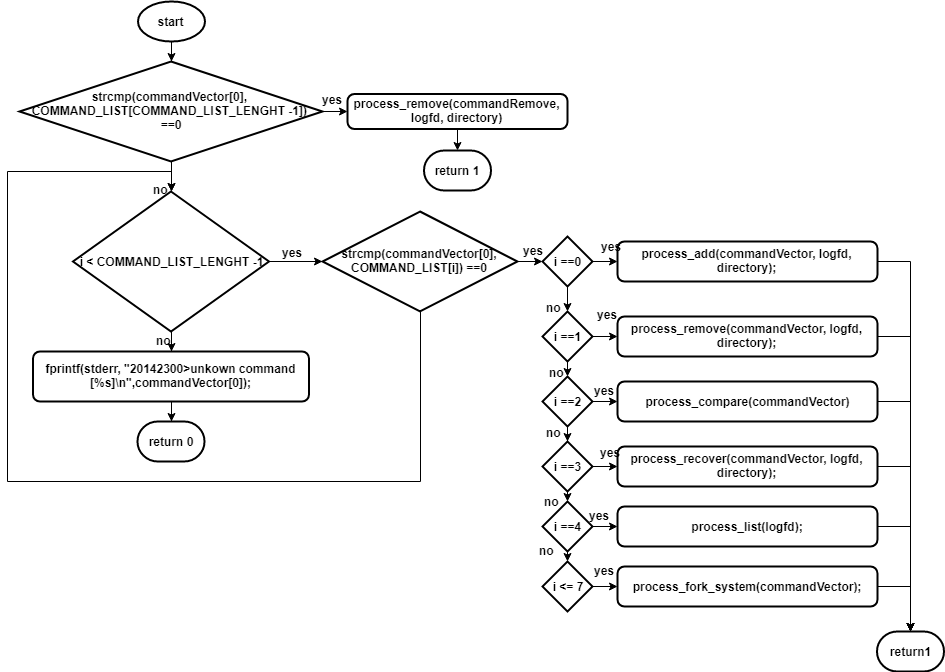

The diagram above was exported from draw.io. Its source (the exported page's mxGraphModel, read from the mxfile embedded in the PNG):
<mxGraphModel dx="1381" dy="1549" grid="1" gridSize="10" guides="1" tooltips="1" connect="1" arrows="1" fold="1" page="1" pageScale="1" pageWidth="827" pageHeight="1169" math="0" shadow="0">
  <root>
    <mxCell id="JeWi8mb8rWOpMS110Kh4-0" />
    <mxCell id="JeWi8mb8rWOpMS110Kh4-1" parent="JeWi8mb8rWOpMS110Kh4-0" />
    <mxCell id="JeWi8mb8rWOpMS110Kh4-3" style="edgeStyle=orthogonalEdgeStyle;rounded=0;orthogonalLoop=1;jettySize=auto;html=1;exitX=0.5;exitY=1;exitDx=0;exitDy=0;exitPerimeter=0;fontStyle=1" edge="1" parent="JeWi8mb8rWOpMS110Kh4-1" source="JeWi8mb8rWOpMS110Kh4-2" target="JeWi8mb8rWOpMS110Kh4-4">
      <mxGeometry relative="1" as="geometry">
        <mxPoint x="54" y="90" as="targetPoint" />
      </mxGeometry>
    </mxCell>
    <mxCell id="JeWi8mb8rWOpMS110Kh4-2" value="start" style="strokeWidth=2;html=1;shape=mxgraph.flowchart.start_1;whiteSpace=wrap;fontStyle=1" vertex="1" parent="JeWi8mb8rWOpMS110Kh4-1">
      <mxGeometry x="20" y="20" width="67" height="40" as="geometry" />
    </mxCell>
    <mxCell id="JeWi8mb8rWOpMS110Kh4-5" style="edgeStyle=orthogonalEdgeStyle;rounded=0;orthogonalLoop=1;jettySize=auto;html=1;exitX=1;exitY=0.5;exitDx=0;exitDy=0;exitPerimeter=0;fontStyle=1" edge="1" parent="JeWi8mb8rWOpMS110Kh4-1" source="JeWi8mb8rWOpMS110Kh4-4" target="JeWi8mb8rWOpMS110Kh4-6">
      <mxGeometry relative="1" as="geometry">
        <mxPoint x="270" y="185" as="targetPoint" />
      </mxGeometry>
    </mxCell>
    <mxCell id="JeWi8mb8rWOpMS110Kh4-7" style="edgeStyle=orthogonalEdgeStyle;rounded=0;orthogonalLoop=1;jettySize=auto;html=1;exitX=0.5;exitY=1;exitDx=0;exitDy=0;exitPerimeter=0;fontStyle=1" edge="1" parent="JeWi8mb8rWOpMS110Kh4-1" source="JeWi8mb8rWOpMS110Kh4-4" target="JeWi8mb8rWOpMS110Kh4-8">
      <mxGeometry relative="1" as="geometry">
        <mxPoint x="54" y="220" as="targetPoint" />
      </mxGeometry>
    </mxCell>
    <mxCell id="JeWi8mb8rWOpMS110Kh4-4" value="&lt;div&gt;&lt;span&gt;strcmp&lt;/span&gt;(&lt;span&gt;commandVector&lt;/span&gt;[&lt;span&gt;0&lt;/span&gt;],&amp;nbsp;&lt;/div&gt;&lt;div&gt;&lt;span&gt;COMMAND_LIST&lt;/span&gt;[COMMAND_LIST_LENGHT -&lt;span&gt;1&lt;/span&gt;])&amp;nbsp;&lt;/div&gt;&lt;div&gt;==&lt;span&gt;0&lt;/span&gt;&lt;/div&gt;" style="strokeWidth=2;html=1;shape=mxgraph.flowchart.decision;whiteSpace=wrap;fontStyle=1" vertex="1" parent="JeWi8mb8rWOpMS110Kh4-1">
      <mxGeometry x="-98" y="80" width="303" height="100" as="geometry" />
    </mxCell>
    <mxCell id="JeWi8mb8rWOpMS110Kh4-18" style="edgeStyle=orthogonalEdgeStyle;rounded=0;orthogonalLoop=1;jettySize=auto;html=1;exitX=0.5;exitY=1;exitDx=0;exitDy=0;entryX=0.5;entryY=0;entryDx=0;entryDy=0;entryPerimeter=0;fontStyle=1" edge="1" parent="JeWi8mb8rWOpMS110Kh4-1" source="JeWi8mb8rWOpMS110Kh4-6" target="JeWi8mb8rWOpMS110Kh4-19">
      <mxGeometry relative="1" as="geometry">
        <mxPoint x="340" y="180" as="targetPoint" />
      </mxGeometry>
    </mxCell>
    <mxCell id="JeWi8mb8rWOpMS110Kh4-6" value="&lt;div&gt;&lt;span&gt;process_remove&lt;/span&gt;(commandRemove, logfd, directory)&lt;/div&gt;" style="rounded=1;whiteSpace=wrap;html=1;absoluteArcSize=1;arcSize=14;strokeWidth=2;fontStyle=1" vertex="1" parent="JeWi8mb8rWOpMS110Kh4-1">
      <mxGeometry x="230" y="112.5" width="220" height="35" as="geometry" />
    </mxCell>
    <mxCell id="JeWi8mb8rWOpMS110Kh4-9" style="edgeStyle=orthogonalEdgeStyle;rounded=0;orthogonalLoop=1;jettySize=auto;html=1;exitX=1;exitY=0.5;exitDx=0;exitDy=0;exitPerimeter=0;fontStyle=1" edge="1" parent="JeWi8mb8rWOpMS110Kh4-1" source="JeWi8mb8rWOpMS110Kh4-8" target="JeWi8mb8rWOpMS110Kh4-14">
      <mxGeometry relative="1" as="geometry">
        <mxPoint x="220" y="280" as="targetPoint" />
      </mxGeometry>
    </mxCell>
    <mxCell id="JeWi8mb8rWOpMS110Kh4-10" style="edgeStyle=orthogonalEdgeStyle;rounded=0;orthogonalLoop=1;jettySize=auto;html=1;exitX=0.5;exitY=1;exitDx=0;exitDy=0;exitPerimeter=0;fontStyle=1" edge="1" parent="JeWi8mb8rWOpMS110Kh4-1" source="JeWi8mb8rWOpMS110Kh4-8" target="JeWi8mb8rWOpMS110Kh4-11">
      <mxGeometry relative="1" as="geometry">
        <mxPoint x="54" y="380" as="targetPoint" />
      </mxGeometry>
    </mxCell>
    <mxCell id="JeWi8mb8rWOpMS110Kh4-8" value="&lt;div&gt;i &amp;lt; COMMAND_LIST_LENGHT -&lt;span&gt;1&lt;/span&gt;&lt;/div&gt;" style="strokeWidth=2;html=1;shape=mxgraph.flowchart.decision;whiteSpace=wrap;fontStyle=1" vertex="1" parent="JeWi8mb8rWOpMS110Kh4-1">
      <mxGeometry x="-44.5" y="210" width="196" height="140" as="geometry" />
    </mxCell>
    <mxCell id="JeWi8mb8rWOpMS110Kh4-12" style="edgeStyle=orthogonalEdgeStyle;rounded=0;orthogonalLoop=1;jettySize=auto;html=1;exitX=0.5;exitY=1;exitDx=0;exitDy=0;fontStyle=1" edge="1" parent="JeWi8mb8rWOpMS110Kh4-1" source="JeWi8mb8rWOpMS110Kh4-11" target="JeWi8mb8rWOpMS110Kh4-13">
      <mxGeometry relative="1" as="geometry">
        <mxPoint x="60" y="460" as="targetPoint" />
      </mxGeometry>
    </mxCell>
    <mxCell id="JeWi8mb8rWOpMS110Kh4-11" value="&lt;div&gt;&lt;div&gt;&lt;span&gt;fprintf&lt;/span&gt;(stderr, &lt;span&gt;&quot;20142300&amp;gt;unkown command [%s]&lt;/span&gt;&lt;span&gt;\n&lt;/span&gt;&lt;span&gt;&quot;&lt;/span&gt;,&lt;span&gt;commandVector&lt;/span&gt;[&lt;span&gt;0&lt;/span&gt;]);&lt;/div&gt;&lt;/div&gt;" style="rounded=1;whiteSpace=wrap;html=1;absoluteArcSize=1;arcSize=14;strokeWidth=2;fontStyle=1" vertex="1" parent="JeWi8mb8rWOpMS110Kh4-1">
      <mxGeometry x="-84.5" y="370" width="276" height="50" as="geometry" />
    </mxCell>
    <mxCell id="JeWi8mb8rWOpMS110Kh4-13" value="return 0" style="strokeWidth=2;html=1;shape=mxgraph.flowchart.terminator;whiteSpace=wrap;fontStyle=1" vertex="1" parent="JeWi8mb8rWOpMS110Kh4-1">
      <mxGeometry x="20" y="440" width="67" height="40" as="geometry" />
    </mxCell>
    <mxCell id="JeWi8mb8rWOpMS110Kh4-15" style="edgeStyle=orthogonalEdgeStyle;rounded=0;orthogonalLoop=1;jettySize=auto;html=1;exitX=0.5;exitY=1;exitDx=0;exitDy=0;exitPerimeter=0;entryX=0.5;entryY=0;entryDx=0;entryDy=0;entryPerimeter=0;fontStyle=1" edge="1" parent="JeWi8mb8rWOpMS110Kh4-1" source="JeWi8mb8rWOpMS110Kh4-14" target="JeWi8mb8rWOpMS110Kh4-8">
      <mxGeometry relative="1" as="geometry">
        <Array as="points">
          <mxPoint x="303" y="500" />
          <mxPoint x="-110" y="500" />
          <mxPoint x="-110" y="190" />
          <mxPoint x="54" y="190" />
        </Array>
      </mxGeometry>
    </mxCell>
    <mxCell id="JeWi8mb8rWOpMS110Kh4-16" style="edgeStyle=orthogonalEdgeStyle;rounded=0;orthogonalLoop=1;jettySize=auto;html=1;exitX=1;exitY=0.5;exitDx=0;exitDy=0;exitPerimeter=0;fontStyle=1" edge="1" parent="JeWi8mb8rWOpMS110Kh4-1" source="JeWi8mb8rWOpMS110Kh4-14" target="JeWi8mb8rWOpMS110Kh4-20">
      <mxGeometry relative="1" as="geometry">
        <mxPoint x="440" y="280" as="targetPoint" />
      </mxGeometry>
    </mxCell>
    <mxCell id="JeWi8mb8rWOpMS110Kh4-14" value="&lt;div&gt;&lt;span&gt;strcmp&lt;/span&gt;(&lt;span&gt;commandVector&lt;/span&gt;[&lt;span&gt;0&lt;/span&gt;], &lt;span&gt;COMMAND_LIST&lt;/span&gt;[i]) ==&lt;span&gt;0&lt;/span&gt;&lt;/div&gt;" style="strokeWidth=2;html=1;shape=mxgraph.flowchart.decision;whiteSpace=wrap;fontStyle=1" vertex="1" parent="JeWi8mb8rWOpMS110Kh4-1">
      <mxGeometry x="205" y="230" width="195" height="100" as="geometry" />
    </mxCell>
    <mxCell id="JeWi8mb8rWOpMS110Kh4-19" value="return 1" style="strokeWidth=2;html=1;shape=mxgraph.flowchart.terminator;whiteSpace=wrap;fontStyle=1" vertex="1" parent="JeWi8mb8rWOpMS110Kh4-1">
      <mxGeometry x="306.5" y="169" width="67" height="40" as="geometry" />
    </mxCell>
    <mxCell id="JeWi8mb8rWOpMS110Kh4-21" style="edgeStyle=orthogonalEdgeStyle;rounded=0;orthogonalLoop=1;jettySize=auto;html=1;exitX=1;exitY=0.5;exitDx=0;exitDy=0;exitPerimeter=0;fontStyle=1" edge="1" parent="JeWi8mb8rWOpMS110Kh4-1" source="JeWi8mb8rWOpMS110Kh4-20" target="JeWi8mb8rWOpMS110Kh4-22">
      <mxGeometry relative="1" as="geometry">
        <mxPoint x="500" y="280" as="targetPoint" />
      </mxGeometry>
    </mxCell>
    <mxCell id="JeWi8mb8rWOpMS110Kh4-23" style="edgeStyle=orthogonalEdgeStyle;rounded=0;orthogonalLoop=1;jettySize=auto;html=1;exitX=0.5;exitY=1;exitDx=0;exitDy=0;exitPerimeter=0;fontStyle=1" edge="1" parent="JeWi8mb8rWOpMS110Kh4-1" source="JeWi8mb8rWOpMS110Kh4-20">
      <mxGeometry relative="1" as="geometry">
        <mxPoint x="450" y="330" as="targetPoint" />
      </mxGeometry>
    </mxCell>
    <mxCell id="JeWi8mb8rWOpMS110Kh4-20" value="&lt;div&gt;i ==&lt;span&gt;0&lt;/span&gt;&lt;/div&gt;" style="strokeWidth=2;html=1;shape=mxgraph.flowchart.decision;whiteSpace=wrap;fontStyle=1" vertex="1" parent="JeWi8mb8rWOpMS110Kh4-1">
      <mxGeometry x="425" y="255" width="50" height="50" as="geometry" />
    </mxCell>
    <mxCell id="JeWi8mb8rWOpMS110Kh4-45" style="edgeStyle=orthogonalEdgeStyle;rounded=0;orthogonalLoop=1;jettySize=auto;html=1;exitX=1;exitY=0.5;exitDx=0;exitDy=0;fontStyle=1" edge="1" parent="JeWi8mb8rWOpMS110Kh4-1" source="JeWi8mb8rWOpMS110Kh4-22" target="JeWi8mb8rWOpMS110Kh4-46">
      <mxGeometry relative="1" as="geometry">
        <mxPoint x="800" y="660" as="targetPoint" />
      </mxGeometry>
    </mxCell>
    <mxCell id="JeWi8mb8rWOpMS110Kh4-22" value="&lt;div&gt;&lt;span&gt;process_add&lt;/span&gt;(commandVector, logfd, directory);&lt;/div&gt;" style="rounded=1;whiteSpace=wrap;html=1;absoluteArcSize=1;arcSize=14;strokeWidth=2;fontStyle=1" vertex="1" parent="JeWi8mb8rWOpMS110Kh4-1">
      <mxGeometry x="500" y="260" width="260" height="40" as="geometry" />
    </mxCell>
    <mxCell id="JeWi8mb8rWOpMS110Kh4-36" style="edgeStyle=orthogonalEdgeStyle;rounded=0;orthogonalLoop=1;jettySize=auto;html=1;exitX=0.5;exitY=1;exitDx=0;exitDy=0;exitPerimeter=0;entryX=0.5;entryY=0;entryDx=0;entryDy=0;entryPerimeter=0;fontStyle=1" edge="1" parent="JeWi8mb8rWOpMS110Kh4-1" source="JeWi8mb8rWOpMS110Kh4-26" target="JeWi8mb8rWOpMS110Kh4-28">
      <mxGeometry relative="1" as="geometry" />
    </mxCell>
    <mxCell id="JeWi8mb8rWOpMS110Kh4-40" style="edgeStyle=orthogonalEdgeStyle;rounded=0;orthogonalLoop=1;jettySize=auto;html=1;exitX=1;exitY=0.5;exitDx=0;exitDy=0;exitPerimeter=0;entryX=0;entryY=0.5;entryDx=0;entryDy=0;fontStyle=1" edge="1" parent="JeWi8mb8rWOpMS110Kh4-1" source="JeWi8mb8rWOpMS110Kh4-26" target="JeWi8mb8rWOpMS110Kh4-27">
      <mxGeometry relative="1" as="geometry" />
    </mxCell>
    <mxCell id="JeWi8mb8rWOpMS110Kh4-26" value="&lt;div&gt;i ==1&lt;/div&gt;" style="strokeWidth=2;html=1;shape=mxgraph.flowchart.decision;whiteSpace=wrap;fontStyle=1" vertex="1" parent="JeWi8mb8rWOpMS110Kh4-1">
      <mxGeometry x="425" y="330" width="50" height="50" as="geometry" />
    </mxCell>
    <mxCell id="JeWi8mb8rWOpMS110Kh4-47" style="edgeStyle=orthogonalEdgeStyle;rounded=0;orthogonalLoop=1;jettySize=auto;html=1;exitX=1;exitY=0.5;exitDx=0;exitDy=0;entryX=0.5;entryY=0;entryDx=0;entryDy=0;entryPerimeter=0;fontStyle=1" edge="1" parent="JeWi8mb8rWOpMS110Kh4-1" source="JeWi8mb8rWOpMS110Kh4-27" target="JeWi8mb8rWOpMS110Kh4-46">
      <mxGeometry relative="1" as="geometry">
        <Array as="points">
          <mxPoint x="793" y="355" />
        </Array>
      </mxGeometry>
    </mxCell>
    <mxCell id="JeWi8mb8rWOpMS110Kh4-27" value="&lt;div&gt;&lt;span&gt;process_remove&lt;/span&gt;(commandVector, logfd, directory);&lt;/div&gt;" style="rounded=1;whiteSpace=wrap;html=1;absoluteArcSize=1;arcSize=14;strokeWidth=2;fontStyle=1" vertex="1" parent="JeWi8mb8rWOpMS110Kh4-1">
      <mxGeometry x="500" y="335" width="260" height="40" as="geometry" />
    </mxCell>
    <mxCell id="JeWi8mb8rWOpMS110Kh4-37" style="edgeStyle=orthogonalEdgeStyle;rounded=0;orthogonalLoop=1;jettySize=auto;html=1;exitX=0.5;exitY=1;exitDx=0;exitDy=0;exitPerimeter=0;fontStyle=1" edge="1" parent="JeWi8mb8rWOpMS110Kh4-1" source="JeWi8mb8rWOpMS110Kh4-28" target="JeWi8mb8rWOpMS110Kh4-30">
      <mxGeometry relative="1" as="geometry" />
    </mxCell>
    <mxCell id="JeWi8mb8rWOpMS110Kh4-41" style="edgeStyle=orthogonalEdgeStyle;rounded=0;orthogonalLoop=1;jettySize=auto;html=1;exitX=1;exitY=0.5;exitDx=0;exitDy=0;exitPerimeter=0;entryX=0;entryY=0.5;entryDx=0;entryDy=0;fontStyle=1" edge="1" parent="JeWi8mb8rWOpMS110Kh4-1" source="JeWi8mb8rWOpMS110Kh4-28" target="JeWi8mb8rWOpMS110Kh4-29">
      <mxGeometry relative="1" as="geometry" />
    </mxCell>
    <mxCell id="JeWi8mb8rWOpMS110Kh4-28" value="&lt;div&gt;i ==2&lt;/div&gt;" style="strokeWidth=2;html=1;shape=mxgraph.flowchart.decision;whiteSpace=wrap;fontStyle=1" vertex="1" parent="JeWi8mb8rWOpMS110Kh4-1">
      <mxGeometry x="425" y="395" width="50" height="50" as="geometry" />
    </mxCell>
    <mxCell id="JeWi8mb8rWOpMS110Kh4-48" style="edgeStyle=orthogonalEdgeStyle;rounded=0;orthogonalLoop=1;jettySize=auto;html=1;exitX=1;exitY=0.5;exitDx=0;exitDy=0;entryX=0.5;entryY=0;entryDx=0;entryDy=0;entryPerimeter=0;fontStyle=1" edge="1" parent="JeWi8mb8rWOpMS110Kh4-1" source="JeWi8mb8rWOpMS110Kh4-29" target="JeWi8mb8rWOpMS110Kh4-46">
      <mxGeometry relative="1" as="geometry">
        <mxPoint x="790" y="630" as="targetPoint" />
      </mxGeometry>
    </mxCell>
    <mxCell id="JeWi8mb8rWOpMS110Kh4-29" value="&lt;div&gt;&lt;span&gt;process_compare&lt;/span&gt;(commandVector)&lt;/div&gt;" style="rounded=1;whiteSpace=wrap;html=1;absoluteArcSize=1;arcSize=14;strokeWidth=2;fontStyle=1" vertex="1" parent="JeWi8mb8rWOpMS110Kh4-1">
      <mxGeometry x="500" y="400" width="260" height="40" as="geometry" />
    </mxCell>
    <mxCell id="JeWi8mb8rWOpMS110Kh4-38" style="edgeStyle=orthogonalEdgeStyle;rounded=0;orthogonalLoop=1;jettySize=auto;html=1;exitX=0.5;exitY=1;exitDx=0;exitDy=0;exitPerimeter=0;entryX=0.5;entryY=0;entryDx=0;entryDy=0;entryPerimeter=0;fontStyle=1" edge="1" parent="JeWi8mb8rWOpMS110Kh4-1" source="JeWi8mb8rWOpMS110Kh4-30" target="JeWi8mb8rWOpMS110Kh4-32">
      <mxGeometry relative="1" as="geometry" />
    </mxCell>
    <mxCell id="JeWi8mb8rWOpMS110Kh4-42" style="edgeStyle=orthogonalEdgeStyle;rounded=0;orthogonalLoop=1;jettySize=auto;html=1;exitX=1;exitY=0.5;exitDx=0;exitDy=0;exitPerimeter=0;entryX=0;entryY=0.5;entryDx=0;entryDy=0;fontStyle=1" edge="1" parent="JeWi8mb8rWOpMS110Kh4-1" source="JeWi8mb8rWOpMS110Kh4-30" target="JeWi8mb8rWOpMS110Kh4-31">
      <mxGeometry relative="1" as="geometry" />
    </mxCell>
    <mxCell id="JeWi8mb8rWOpMS110Kh4-30" value="&lt;div&gt;i ==3&lt;/div&gt;" style="strokeWidth=2;html=1;shape=mxgraph.flowchart.decision;whiteSpace=wrap;fontStyle=1" vertex="1" parent="JeWi8mb8rWOpMS110Kh4-1">
      <mxGeometry x="425" y="460" width="50" height="50" as="geometry" />
    </mxCell>
    <mxCell id="JeWi8mb8rWOpMS110Kh4-49" style="edgeStyle=orthogonalEdgeStyle;rounded=0;orthogonalLoop=1;jettySize=auto;html=1;exitX=1;exitY=0.5;exitDx=0;exitDy=0;entryX=0.5;entryY=0;entryDx=0;entryDy=0;entryPerimeter=0;fontStyle=1" edge="1" parent="JeWi8mb8rWOpMS110Kh4-1" source="JeWi8mb8rWOpMS110Kh4-31" target="JeWi8mb8rWOpMS110Kh4-46">
      <mxGeometry relative="1" as="geometry">
        <mxPoint x="820" y="600" as="targetPoint" />
        <Array as="points">
          <mxPoint x="793" y="485" />
        </Array>
      </mxGeometry>
    </mxCell>
    <mxCell id="JeWi8mb8rWOpMS110Kh4-31" value="&lt;div&gt;&lt;div&gt;&lt;span&gt;process_recover&lt;/span&gt;(commandVector, logfd, directory);&lt;/div&gt;&lt;/div&gt;" style="rounded=1;whiteSpace=wrap;html=1;absoluteArcSize=1;arcSize=14;strokeWidth=2;fontStyle=1" vertex="1" parent="JeWi8mb8rWOpMS110Kh4-1">
      <mxGeometry x="500" y="465" width="260" height="40" as="geometry" />
    </mxCell>
    <mxCell id="JeWi8mb8rWOpMS110Kh4-39" style="edgeStyle=orthogonalEdgeStyle;rounded=0;orthogonalLoop=1;jettySize=auto;html=1;exitX=0.5;exitY=1;exitDx=0;exitDy=0;exitPerimeter=0;entryX=0.5;entryY=0;entryDx=0;entryDy=0;entryPerimeter=0;fontStyle=1" edge="1" parent="JeWi8mb8rWOpMS110Kh4-1" source="JeWi8mb8rWOpMS110Kh4-32" target="JeWi8mb8rWOpMS110Kh4-34">
      <mxGeometry relative="1" as="geometry" />
    </mxCell>
    <mxCell id="JeWi8mb8rWOpMS110Kh4-43" style="edgeStyle=orthogonalEdgeStyle;rounded=0;orthogonalLoop=1;jettySize=auto;html=1;exitX=1;exitY=0.5;exitDx=0;exitDy=0;exitPerimeter=0;entryX=0;entryY=0.5;entryDx=0;entryDy=0;fontStyle=1" edge="1" parent="JeWi8mb8rWOpMS110Kh4-1" source="JeWi8mb8rWOpMS110Kh4-32" target="JeWi8mb8rWOpMS110Kh4-33">
      <mxGeometry relative="1" as="geometry" />
    </mxCell>
    <mxCell id="JeWi8mb8rWOpMS110Kh4-32" value="&lt;div&gt;i ==4&lt;/div&gt;" style="strokeWidth=2;html=1;shape=mxgraph.flowchart.decision;whiteSpace=wrap;fontStyle=1" vertex="1" parent="JeWi8mb8rWOpMS110Kh4-1">
      <mxGeometry x="425" y="520" width="50" height="50" as="geometry" />
    </mxCell>
    <mxCell id="JeWi8mb8rWOpMS110Kh4-50" style="edgeStyle=orthogonalEdgeStyle;rounded=0;orthogonalLoop=1;jettySize=auto;html=1;exitX=1;exitY=0.5;exitDx=0;exitDy=0;entryX=0.5;entryY=0;entryDx=0;entryDy=0;entryPerimeter=0;fontStyle=1" edge="1" parent="JeWi8mb8rWOpMS110Kh4-1" source="JeWi8mb8rWOpMS110Kh4-33" target="JeWi8mb8rWOpMS110Kh4-46">
      <mxGeometry relative="1" as="geometry">
        <mxPoint x="840" y="610" as="targetPoint" />
      </mxGeometry>
    </mxCell>
    <mxCell id="JeWi8mb8rWOpMS110Kh4-33" value="&lt;div&gt;&lt;span&gt;process_list&lt;/span&gt;(logfd);&lt;/div&gt;" style="rounded=1;whiteSpace=wrap;html=1;absoluteArcSize=1;arcSize=14;strokeWidth=2;fontStyle=1" vertex="1" parent="JeWi8mb8rWOpMS110Kh4-1">
      <mxGeometry x="500" y="525" width="260" height="40" as="geometry" />
    </mxCell>
    <mxCell id="JeWi8mb8rWOpMS110Kh4-44" style="edgeStyle=orthogonalEdgeStyle;rounded=0;orthogonalLoop=1;jettySize=auto;html=1;exitX=1;exitY=0.5;exitDx=0;exitDy=0;exitPerimeter=0;entryX=0;entryY=0.5;entryDx=0;entryDy=0;fontStyle=1" edge="1" parent="JeWi8mb8rWOpMS110Kh4-1" source="JeWi8mb8rWOpMS110Kh4-34" target="JeWi8mb8rWOpMS110Kh4-35">
      <mxGeometry relative="1" as="geometry" />
    </mxCell>
    <mxCell id="JeWi8mb8rWOpMS110Kh4-34" value="i &amp;lt;= 7" style="strokeWidth=2;html=1;shape=mxgraph.flowchart.decision;whiteSpace=wrap;fontStyle=1" vertex="1" parent="JeWi8mb8rWOpMS110Kh4-1">
      <mxGeometry x="425" y="580" width="50" height="50" as="geometry" />
    </mxCell>
    <mxCell id="JeWi8mb8rWOpMS110Kh4-51" style="edgeStyle=orthogonalEdgeStyle;rounded=0;orthogonalLoop=1;jettySize=auto;html=1;exitX=1;exitY=0.5;exitDx=0;exitDy=0;fontStyle=1" edge="1" parent="JeWi8mb8rWOpMS110Kh4-1" source="JeWi8mb8rWOpMS110Kh4-35" target="JeWi8mb8rWOpMS110Kh4-46">
      <mxGeometry relative="1" as="geometry" />
    </mxCell>
    <mxCell id="JeWi8mb8rWOpMS110Kh4-35" value="&lt;div&gt;&lt;span&gt;process_fork_system&lt;/span&gt;(commandVector);&lt;/div&gt;" style="rounded=1;whiteSpace=wrap;html=1;absoluteArcSize=1;arcSize=14;strokeWidth=2;fontStyle=1" vertex="1" parent="JeWi8mb8rWOpMS110Kh4-1">
      <mxGeometry x="500" y="585" width="260" height="40" as="geometry" />
    </mxCell>
    <mxCell id="JeWi8mb8rWOpMS110Kh4-46" value="&lt;div&gt;&lt;span&gt;return&lt;/span&gt;&lt;span&gt;1&lt;/span&gt;&lt;/div&gt;" style="strokeWidth=2;html=1;shape=mxgraph.flowchart.terminator;whiteSpace=wrap;fontStyle=1" vertex="1" parent="JeWi8mb8rWOpMS110Kh4-1">
      <mxGeometry x="759.5" y="650" width="67" height="40" as="geometry" />
    </mxCell>
    <mxCell id="JeWi8mb8rWOpMS110Kh4-52" value="yes" style="text;html=1;resizable=0;points=[];autosize=1;align=left;verticalAlign=top;spacingTop=-4;fontStyle=1" vertex="1" parent="JeWi8mb8rWOpMS110Kh4-1">
      <mxGeometry x="203" y="109" width="30" height="20" as="geometry" />
    </mxCell>
    <mxCell id="JeWi8mb8rWOpMS110Kh4-53" value="yes" style="text;html=1;resizable=0;points=[];autosize=1;align=left;verticalAlign=top;spacingTop=-4;fontStyle=1" vertex="1" parent="JeWi8mb8rWOpMS110Kh4-1">
      <mxGeometry x="163" y="262" width="30" height="20" as="geometry" />
    </mxCell>
    <mxCell id="JeWi8mb8rWOpMS110Kh4-54" value="no" style="text;html=1;resizable=0;points=[];autosize=1;align=left;verticalAlign=top;spacingTop=-4;fontStyle=1" vertex="1" parent="JeWi8mb8rWOpMS110Kh4-1">
      <mxGeometry x="34" y="199" width="30" height="20" as="geometry" />
    </mxCell>
    <mxCell id="JeWi8mb8rWOpMS110Kh4-55" value="no" style="text;html=1;resizable=0;points=[];autosize=1;align=left;verticalAlign=top;spacingTop=-4;fontStyle=1" vertex="1" parent="JeWi8mb8rWOpMS110Kh4-1">
      <mxGeometry x="37" y="350" width="30" height="20" as="geometry" />
    </mxCell>
    <mxCell id="JeWi8mb8rWOpMS110Kh4-56" value="yes" style="text;html=1;resizable=0;points=[];autosize=1;align=left;verticalAlign=top;spacingTop=-4;fontStyle=1" vertex="1" parent="JeWi8mb8rWOpMS110Kh4-1">
      <mxGeometry x="404" y="260" width="30" height="20" as="geometry" />
    </mxCell>
    <mxCell id="JeWi8mb8rWOpMS110Kh4-57" value="yes" style="text;html=1;resizable=0;points=[];autosize=1;align=left;verticalAlign=top;spacingTop=-4;fontStyle=1" vertex="1" parent="JeWi8mb8rWOpMS110Kh4-1">
      <mxGeometry x="482" y="256" width="30" height="20" as="geometry" />
    </mxCell>
    <mxCell id="JeWi8mb8rWOpMS110Kh4-58" value="yes" style="text;html=1;resizable=0;points=[];autosize=1;align=left;verticalAlign=top;spacingTop=-4;fontStyle=1" vertex="1" parent="JeWi8mb8rWOpMS110Kh4-1">
      <mxGeometry x="478" y="324" width="30" height="20" as="geometry" />
    </mxCell>
    <mxCell id="JeWi8mb8rWOpMS110Kh4-59" value="yes" style="text;html=1;resizable=0;points=[];autosize=1;align=left;verticalAlign=top;spacingTop=-4;fontStyle=1" vertex="1" parent="JeWi8mb8rWOpMS110Kh4-1">
      <mxGeometry x="475" y="400" width="30" height="20" as="geometry" />
    </mxCell>
    <mxCell id="JeWi8mb8rWOpMS110Kh4-60" value="yes" style="text;html=1;resizable=0;points=[];autosize=1;align=left;verticalAlign=top;spacingTop=-4;fontStyle=1" vertex="1" parent="JeWi8mb8rWOpMS110Kh4-1">
      <mxGeometry x="481" y="462" width="30" height="20" as="geometry" />
    </mxCell>
    <mxCell id="JeWi8mb8rWOpMS110Kh4-61" value="yes" style="text;html=1;resizable=0;points=[];autosize=1;align=left;verticalAlign=top;spacingTop=-4;fontStyle=1" vertex="1" parent="JeWi8mb8rWOpMS110Kh4-1">
      <mxGeometry x="470" y="525" width="30" height="20" as="geometry" />
    </mxCell>
    <mxCell id="JeWi8mb8rWOpMS110Kh4-62" value="yes" style="text;html=1;resizable=0;points=[];autosize=1;align=left;verticalAlign=top;spacingTop=-4;fontStyle=1" vertex="1" parent="JeWi8mb8rWOpMS110Kh4-1">
      <mxGeometry x="475" y="580" width="30" height="20" as="geometry" />
    </mxCell>
    <mxCell id="JeWi8mb8rWOpMS110Kh4-63" value="no" style="text;html=1;resizable=0;points=[];autosize=1;align=left;verticalAlign=top;spacingTop=-4;fontStyle=1" vertex="1" parent="JeWi8mb8rWOpMS110Kh4-1">
      <mxGeometry x="427" y="317" width="30" height="20" as="geometry" />
    </mxCell>
    <mxCell id="JeWi8mb8rWOpMS110Kh4-64" value="no" style="text;html=1;resizable=0;points=[];autosize=1;align=left;verticalAlign=top;spacingTop=-4;fontStyle=1" vertex="1" parent="JeWi8mb8rWOpMS110Kh4-1">
      <mxGeometry x="430" y="382" width="30" height="20" as="geometry" />
    </mxCell>
    <mxCell id="JeWi8mb8rWOpMS110Kh4-65" value="no" style="text;html=1;resizable=0;points=[];autosize=1;align=left;verticalAlign=top;spacingTop=-4;fontStyle=1" vertex="1" parent="JeWi8mb8rWOpMS110Kh4-1">
      <mxGeometry x="427" y="442" width="30" height="20" as="geometry" />
    </mxCell>
    <mxCell id="JeWi8mb8rWOpMS110Kh4-66" value="no" style="text;html=1;resizable=0;points=[];autosize=1;align=left;verticalAlign=top;spacingTop=-4;fontStyle=1" vertex="1" parent="JeWi8mb8rWOpMS110Kh4-1">
      <mxGeometry x="425" y="511" width="30" height="20" as="geometry" />
    </mxCell>
    <mxCell id="JeWi8mb8rWOpMS110Kh4-67" value="no" style="text;html=1;resizable=0;points=[];autosize=1;align=left;verticalAlign=top;spacingTop=-4;fontStyle=1" vertex="1" parent="JeWi8mb8rWOpMS110Kh4-1">
      <mxGeometry x="420" y="560" width="30" height="20" as="geometry" />
    </mxCell>
  </root>
</mxGraphModel>